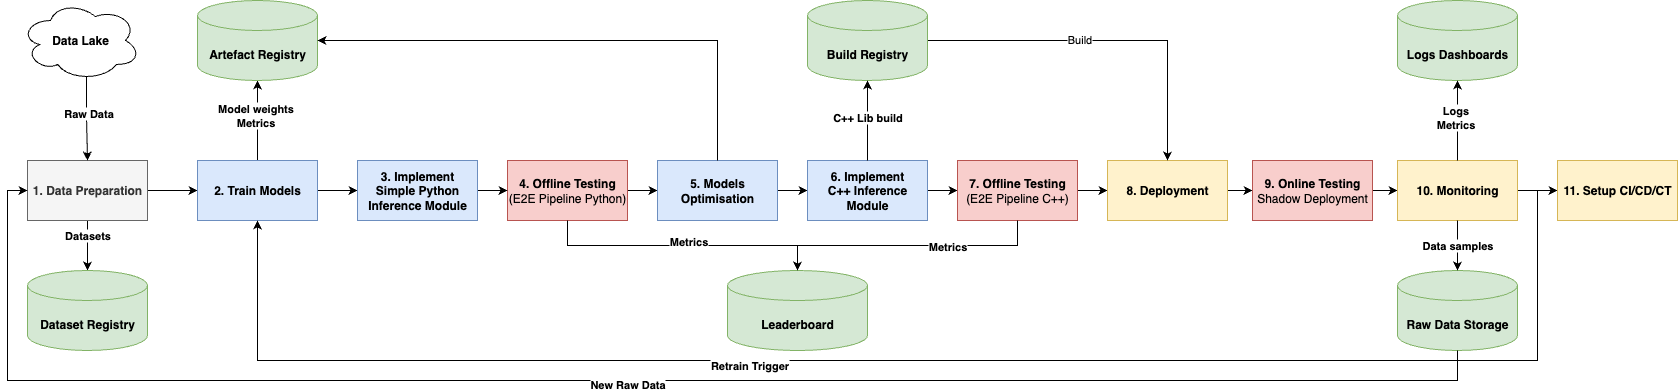

The diagram above was exported from draw.io. Its source (the exported page's mxGraphModel, read from the mxfile embedded in the PNG):
<mxGraphModel dx="2244" dy="1498" grid="1" gridSize="10" guides="1" tooltips="1" connect="1" arrows="1" fold="1" page="1" pageScale="1" pageWidth="850" pageHeight="1100" math="0" shadow="0">
  <root>
    <mxCell id="0" />
    <mxCell id="1" parent="0" />
    <mxCell id="2" style="edgeStyle=orthogonalEdgeStyle;rounded=0;orthogonalLoop=1;jettySize=auto;html=1;exitX=0.5;exitY=1;exitDx=0;exitDy=0;" edge="1" source="5" target="26" parent="1">
      <mxGeometry relative="1" as="geometry" />
    </mxCell>
    <mxCell id="3" value="Datasets" style="edgeLabel;html=1;align=center;verticalAlign=middle;resizable=0;points=[];fontStyle=1" vertex="1" connectable="0" parent="2">
      <mxGeometry x="-0.42" y="-1" relative="1" as="geometry">
        <mxPoint as="offset" />
      </mxGeometry>
    </mxCell>
    <mxCell id="4" style="edgeStyle=orthogonalEdgeStyle;rounded=0;orthogonalLoop=1;jettySize=auto;html=1;exitX=1;exitY=0.5;exitDx=0;exitDy=0;entryX=0;entryY=0.5;entryDx=0;entryDy=0;" edge="1" source="5" target="9" parent="1">
      <mxGeometry relative="1" as="geometry" />
    </mxCell>
    <mxCell id="5" value="1. Data Preparation" style="rounded=0;whiteSpace=wrap;html=1;fillColor=#f5f5f5;fontColor=#333333;strokeColor=#666666;fontStyle=1" vertex="1" parent="1">
      <mxGeometry x="50" y="390" width="120" height="60" as="geometry" />
    </mxCell>
    <mxCell id="6" style="edgeStyle=orthogonalEdgeStyle;rounded=0;orthogonalLoop=1;jettySize=auto;html=1;exitX=0.5;exitY=0;exitDx=0;exitDy=0;" edge="1" source="9" target="27" parent="1">
      <mxGeometry relative="1" as="geometry" />
    </mxCell>
    <mxCell id="7" value="Model weights&lt;div&gt;Metrics&lt;/div&gt;" style="edgeLabel;html=1;align=center;verticalAlign=middle;resizable=0;points=[];fontStyle=1" vertex="1" connectable="0" parent="6">
      <mxGeometry x="0.1375" y="3" relative="1" as="geometry">
        <mxPoint as="offset" />
      </mxGeometry>
    </mxCell>
    <mxCell id="8" value="" style="edgeStyle=orthogonalEdgeStyle;rounded=0;orthogonalLoop=1;jettySize=auto;html=1;" edge="1" source="9" target="32" parent="1">
      <mxGeometry relative="1" as="geometry" />
    </mxCell>
    <mxCell id="9" value="2. Train Models" style="rounded=0;whiteSpace=wrap;html=1;fillColor=#dae8fc;strokeColor=#6c8ebf;fontStyle=1" vertex="1" parent="1">
      <mxGeometry x="220" y="390" width="120" height="60" as="geometry" />
    </mxCell>
    <mxCell id="10" style="edgeStyle=orthogonalEdgeStyle;rounded=0;orthogonalLoop=1;jettySize=auto;html=1;exitX=1;exitY=0.5;exitDx=0;exitDy=0;" edge="1" source="11" target="13" parent="1">
      <mxGeometry relative="1" as="geometry" />
    </mxCell>
    <mxCell id="11" value="&lt;b&gt;4. Offline Testing&lt;/b&gt;&lt;br&gt;(E2E Pipeline Python)" style="rounded=0;whiteSpace=wrap;html=1;fillColor=#f8cecc;strokeColor=#b85450;" vertex="1" parent="1">
      <mxGeometry x="530" y="390" width="120" height="60" as="geometry" />
    </mxCell>
    <mxCell id="12" style="edgeStyle=orthogonalEdgeStyle;rounded=0;orthogonalLoop=1;jettySize=auto;html=1;exitX=1;exitY=0.5;exitDx=0;exitDy=0;entryX=0;entryY=0.5;entryDx=0;entryDy=0;" edge="1" source="13" target="15" parent="1">
      <mxGeometry relative="1" as="geometry" />
    </mxCell>
    <mxCell id="13" value="&lt;b&gt;5. Models Optimisation&lt;/b&gt;" style="rounded=0;whiteSpace=wrap;html=1;fillColor=#dae8fc;strokeColor=#6c8ebf;" vertex="1" parent="1">
      <mxGeometry x="680" y="390" width="120" height="60" as="geometry" />
    </mxCell>
    <mxCell id="14" style="edgeStyle=orthogonalEdgeStyle;rounded=0;orthogonalLoop=1;jettySize=auto;html=1;exitX=1;exitY=0.5;exitDx=0;exitDy=0;entryX=0;entryY=0.5;entryDx=0;entryDy=0;" edge="1" source="15" target="17" parent="1">
      <mxGeometry relative="1" as="geometry" />
    </mxCell>
    <mxCell id="15" value="6. Implement&lt;br&gt;C++ Inference Module" style="rounded=0;whiteSpace=wrap;html=1;fillColor=#dae8fc;strokeColor=#6c8ebf;fontStyle=1" vertex="1" parent="1">
      <mxGeometry x="830" y="390" width="120" height="60" as="geometry" />
    </mxCell>
    <mxCell id="16" style="edgeStyle=orthogonalEdgeStyle;rounded=0;orthogonalLoop=1;jettySize=auto;html=1;exitX=1;exitY=0.5;exitDx=0;exitDy=0;entryX=0;entryY=0.5;entryDx=0;entryDy=0;" edge="1" source="17" target="19" parent="1">
      <mxGeometry relative="1" as="geometry" />
    </mxCell>
    <mxCell id="17" value="&lt;b&gt;7. Offline Testing&lt;/b&gt;&lt;br&gt;(E2E Pipeline C++)" style="rounded=0;whiteSpace=wrap;html=1;fillColor=#f8cecc;strokeColor=#b85450;" vertex="1" parent="1">
      <mxGeometry x="980" y="390" width="120" height="60" as="geometry" />
    </mxCell>
    <mxCell id="18" style="edgeStyle=orthogonalEdgeStyle;rounded=0;orthogonalLoop=1;jettySize=auto;html=1;exitX=1;exitY=0.5;exitDx=0;exitDy=0;entryX=0;entryY=0.5;entryDx=0;entryDy=0;" edge="1" source="19" target="21" parent="1">
      <mxGeometry relative="1" as="geometry" />
    </mxCell>
    <mxCell id="19" value="&lt;b&gt;8. Deployment&lt;/b&gt;" style="rounded=0;whiteSpace=wrap;html=1;fillColor=#fff2cc;strokeColor=#d6b656;" vertex="1" parent="1">
      <mxGeometry x="1130" y="390" width="120" height="60" as="geometry" />
    </mxCell>
    <mxCell id="20" style="edgeStyle=orthogonalEdgeStyle;rounded=0;orthogonalLoop=1;jettySize=auto;html=1;exitX=1;exitY=0.5;exitDx=0;exitDy=0;entryX=0;entryY=0.5;entryDx=0;entryDy=0;" edge="1" source="21" target="25" parent="1">
      <mxGeometry relative="1" as="geometry" />
    </mxCell>
    <mxCell id="21" value="&lt;b&gt;9. Online Testing&lt;/b&gt;&lt;br&gt;Shadow Deployment" style="rounded=0;whiteSpace=wrap;html=1;fillColor=#f8cecc;strokeColor=#b85450;" vertex="1" parent="1">
      <mxGeometry x="1275" y="390" width="120" height="60" as="geometry" />
    </mxCell>
    <mxCell id="22" style="edgeStyle=orthogonalEdgeStyle;rounded=0;orthogonalLoop=1;jettySize=auto;html=1;exitX=1;exitY=0.5;exitDx=0;exitDy=0;entryX=0.5;entryY=1;entryDx=0;entryDy=0;" edge="1" source="25" target="9" parent="1">
      <mxGeometry relative="1" as="geometry">
        <Array as="points">
          <mxPoint x="1560" y="420" />
          <mxPoint x="1560" y="590" />
          <mxPoint x="280" y="590" />
        </Array>
      </mxGeometry>
    </mxCell>
    <mxCell id="23" value="&lt;b&gt;Retrain Trigger&lt;/b&gt;" style="edgeLabel;html=1;align=center;verticalAlign=middle;resizable=0;points=[];" vertex="1" connectable="0" parent="22">
      <mxGeometry x="0.2168" y="4" relative="1" as="geometry">
        <mxPoint x="1" as="offset" />
      </mxGeometry>
    </mxCell>
    <mxCell id="24" value="" style="edgeStyle=orthogonalEdgeStyle;rounded=0;orthogonalLoop=1;jettySize=auto;html=1;" edge="1" source="25" target="52" parent="1">
      <mxGeometry relative="1" as="geometry" />
    </mxCell>
    <mxCell id="25" value="&lt;b&gt;10. Monitoring&lt;/b&gt;" style="rounded=0;whiteSpace=wrap;html=1;fillColor=#fff2cc;strokeColor=#d6b656;" vertex="1" parent="1">
      <mxGeometry x="1420" y="390" width="120" height="60" as="geometry" />
    </mxCell>
    <mxCell id="26" value="Dataset Registry" style="shape=cylinder3;whiteSpace=wrap;html=1;boundedLbl=1;backgroundOutline=1;size=15;fillColor=#d5e8d4;strokeColor=#82b366;fontStyle=1" vertex="1" parent="1">
      <mxGeometry x="50" y="500" width="120" height="80" as="geometry" />
    </mxCell>
    <mxCell id="27" value="Artefact Registry" style="shape=cylinder3;whiteSpace=wrap;html=1;boundedLbl=1;backgroundOutline=1;size=15;fillColor=#d5e8d4;strokeColor=#82b366;fontStyle=1" vertex="1" parent="1">
      <mxGeometry x="220" y="230" width="120" height="80" as="geometry" />
    </mxCell>
    <mxCell id="28" style="edgeStyle=orthogonalEdgeStyle;rounded=0;orthogonalLoop=1;jettySize=auto;html=1;exitX=1;exitY=0.5;exitDx=0;exitDy=0;exitPerimeter=0;entryX=0.5;entryY=0;entryDx=0;entryDy=0;" edge="1" source="30" target="19" parent="1">
      <mxGeometry relative="1" as="geometry" />
    </mxCell>
    <mxCell id="29" value="Build" style="edgeLabel;html=1;align=center;verticalAlign=middle;resizable=0;points=[];" vertex="1" connectable="0" parent="28">
      <mxGeometry x="-0.1639" y="2" relative="1" as="geometry">
        <mxPoint as="offset" />
      </mxGeometry>
    </mxCell>
    <mxCell id="30" value="&lt;b&gt;Build Registry&lt;/b&gt;" style="shape=cylinder3;whiteSpace=wrap;html=1;boundedLbl=1;backgroundOutline=1;size=15;fillColor=#d5e8d4;strokeColor=#82b366;" vertex="1" parent="1">
      <mxGeometry x="830" y="230" width="120" height="80" as="geometry" />
    </mxCell>
    <mxCell id="31" style="edgeStyle=orthogonalEdgeStyle;rounded=0;orthogonalLoop=1;jettySize=auto;html=1;exitX=1;exitY=0.5;exitDx=0;exitDy=0;entryX=0;entryY=0.5;entryDx=0;entryDy=0;" edge="1" source="32" target="11" parent="1">
      <mxGeometry relative="1" as="geometry" />
    </mxCell>
    <mxCell id="32" value="&lt;div&gt;3. Implement&lt;/div&gt;Simple Python Inference Module" style="rounded=0;whiteSpace=wrap;html=1;fillColor=#dae8fc;strokeColor=#6c8ebf;fontStyle=1" vertex="1" parent="1">
      <mxGeometry x="380" y="390" width="120" height="60" as="geometry" />
    </mxCell>
    <mxCell id="33" style="edgeStyle=orthogonalEdgeStyle;rounded=0;orthogonalLoop=1;jettySize=auto;html=1;exitX=0.5;exitY=0;exitDx=0;exitDy=0;entryX=0.5;entryY=1;entryDx=0;entryDy=0;entryPerimeter=0;" edge="1" source="15" target="30" parent="1">
      <mxGeometry relative="1" as="geometry" />
    </mxCell>
    <mxCell id="34" value="&lt;b&gt;C++ Lib build&lt;/b&gt;" style="edgeLabel;html=1;align=center;verticalAlign=middle;resizable=0;points=[];" vertex="1" connectable="0" parent="33">
      <mxGeometry x="0.0958" y="1" relative="1" as="geometry">
        <mxPoint as="offset" />
      </mxGeometry>
    </mxCell>
    <mxCell id="35" value="&lt;b&gt;Leaderboard&lt;/b&gt;" style="shape=cylinder3;whiteSpace=wrap;html=1;boundedLbl=1;backgroundOutline=1;size=15;fillColor=#d5e8d4;strokeColor=#82b366;" vertex="1" parent="1">
      <mxGeometry x="750" y="500" width="140" height="80" as="geometry" />
    </mxCell>
    <mxCell id="36" style="edgeStyle=orthogonalEdgeStyle;rounded=0;orthogonalLoop=1;jettySize=auto;html=1;exitX=0.5;exitY=1;exitDx=0;exitDy=0;entryX=0.5;entryY=0;entryDx=0;entryDy=0;entryPerimeter=0;" edge="1" source="17" target="35" parent="1">
      <mxGeometry relative="1" as="geometry" />
    </mxCell>
    <mxCell id="37" value="&lt;b&gt;Metrics&lt;/b&gt;" style="edgeLabel;html=1;align=center;verticalAlign=middle;resizable=0;points=[];" vertex="1" connectable="0" parent="36">
      <mxGeometry x="-0.2886" relative="1" as="geometry">
        <mxPoint as="offset" />
      </mxGeometry>
    </mxCell>
    <mxCell id="38" style="edgeStyle=orthogonalEdgeStyle;rounded=0;orthogonalLoop=1;jettySize=auto;html=1;exitX=0.5;exitY=1;exitDx=0;exitDy=0;entryX=0.5;entryY=0;entryDx=0;entryDy=0;entryPerimeter=0;" edge="1" source="11" target="35" parent="1">
      <mxGeometry relative="1" as="geometry" />
    </mxCell>
    <mxCell id="39" value="&lt;b&gt;Metrics&lt;/b&gt;" style="edgeLabel;html=1;align=center;verticalAlign=middle;resizable=0;points=[];" vertex="1" connectable="0" parent="38">
      <mxGeometry x="0.0383" y="5" relative="1" as="geometry">
        <mxPoint as="offset" />
      </mxGeometry>
    </mxCell>
    <mxCell id="40" value="&lt;b&gt;Logs Dashboards&lt;/b&gt;" style="shape=cylinder3;whiteSpace=wrap;html=1;boundedLbl=1;backgroundOutline=1;size=15;fillColor=#d5e8d4;strokeColor=#82b366;" vertex="1" parent="1">
      <mxGeometry x="1420" y="230" width="120" height="80" as="geometry" />
    </mxCell>
    <mxCell id="41" style="edgeStyle=orthogonalEdgeStyle;rounded=0;orthogonalLoop=1;jettySize=auto;html=1;exitX=0.5;exitY=0;exitDx=0;exitDy=0;entryX=0.5;entryY=1;entryDx=0;entryDy=0;entryPerimeter=0;" edge="1" source="25" target="40" parent="1">
      <mxGeometry relative="1" as="geometry" />
    </mxCell>
    <mxCell id="42" value="Logs&lt;br&gt;Metrics" style="edgeLabel;html=1;align=center;verticalAlign=middle;resizable=0;points=[];fontStyle=1" vertex="1" connectable="0" parent="41">
      <mxGeometry x="0.0958" y="3" relative="1" as="geometry">
        <mxPoint as="offset" />
      </mxGeometry>
    </mxCell>
    <mxCell id="43" value="&lt;b&gt;Raw Data Storage&lt;/b&gt;" style="shape=cylinder3;whiteSpace=wrap;html=1;boundedLbl=1;backgroundOutline=1;size=15;fillColor=#d5e8d4;strokeColor=#82b366;" vertex="1" parent="1">
      <mxGeometry x="1420" y="500" width="120" height="80" as="geometry" />
    </mxCell>
    <mxCell id="44" style="edgeStyle=orthogonalEdgeStyle;rounded=0;orthogonalLoop=1;jettySize=auto;html=1;exitX=0.5;exitY=1;exitDx=0;exitDy=0;exitPerimeter=0;entryX=0;entryY=0.5;entryDx=0;entryDy=0;" edge="1" source="43" target="5" parent="1">
      <mxGeometry relative="1" as="geometry">
        <Array as="points">
          <mxPoint x="1480" y="610" />
          <mxPoint x="30" y="610" />
          <mxPoint x="30" y="420" />
        </Array>
      </mxGeometry>
    </mxCell>
    <mxCell id="45" value="&lt;b&gt;New Raw Data&lt;/b&gt;" style="edgeLabel;html=1;align=center;verticalAlign=middle;resizable=0;points=[];" vertex="1" connectable="0" parent="44">
      <mxGeometry x="0.0206" y="3" relative="1" as="geometry">
        <mxPoint x="1" as="offset" />
      </mxGeometry>
    </mxCell>
    <mxCell id="46" style="edgeStyle=orthogonalEdgeStyle;rounded=0;orthogonalLoop=1;jettySize=auto;html=1;exitX=0.5;exitY=1;exitDx=0;exitDy=0;entryX=0.5;entryY=0;entryDx=0;entryDy=0;entryPerimeter=0;" edge="1" source="25" target="43" parent="1">
      <mxGeometry relative="1" as="geometry" />
    </mxCell>
    <mxCell id="47" value="Data samples" style="edgeLabel;html=1;align=center;verticalAlign=middle;resizable=0;points=[];fontStyle=1" vertex="1" connectable="0" parent="46">
      <mxGeometry x="-0.0867" y="-1" relative="1" as="geometry">
        <mxPoint as="offset" />
      </mxGeometry>
    </mxCell>
    <mxCell id="48" style="edgeStyle=orthogonalEdgeStyle;rounded=0;orthogonalLoop=1;jettySize=auto;html=1;exitX=0.55;exitY=0.95;exitDx=0;exitDy=0;exitPerimeter=0;entryX=0.5;entryY=0;entryDx=0;entryDy=0;" edge="1" source="50" target="5" parent="1">
      <mxGeometry relative="1" as="geometry" />
    </mxCell>
    <mxCell id="49" value="Raw Data" style="edgeLabel;html=1;align=center;verticalAlign=middle;resizable=0;points=[];fontStyle=1" vertex="1" connectable="0" parent="48">
      <mxGeometry x="-0.1267" y="1" relative="1" as="geometry">
        <mxPoint as="offset" />
      </mxGeometry>
    </mxCell>
    <mxCell id="50" value="Data Lake" style="ellipse;shape=cloud;whiteSpace=wrap;html=1;fontStyle=1" vertex="1" parent="1">
      <mxGeometry x="43" y="230" width="120" height="80" as="geometry" />
    </mxCell>
    <mxCell id="51" style="edgeStyle=orthogonalEdgeStyle;rounded=0;orthogonalLoop=1;jettySize=auto;html=1;exitX=0.5;exitY=0;exitDx=0;exitDy=0;entryX=1;entryY=0.5;entryDx=0;entryDy=0;entryPerimeter=0;" edge="1" source="13" target="27" parent="1">
      <mxGeometry relative="1" as="geometry" />
    </mxCell>
    <mxCell id="52" value="&lt;b&gt;11. Setup CI/CD/CT&lt;/b&gt;" style="rounded=0;whiteSpace=wrap;html=1;fillColor=#fff2cc;strokeColor=#d6b656;" vertex="1" parent="1">
      <mxGeometry x="1580" y="390" width="120" height="60" as="geometry" />
    </mxCell>
  </root>
</mxGraphModel>